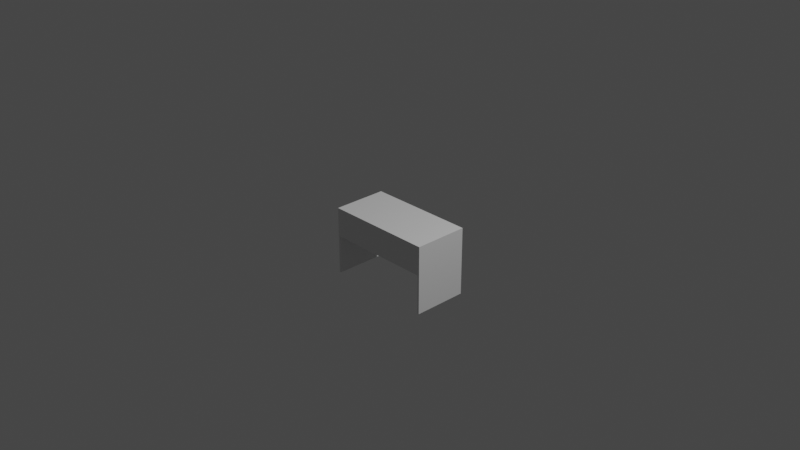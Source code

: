 # Source: table_ofis_1_.blend  (saved by Blender 3.3.6; exported with 4.5.12 LTS)
import bpy
from mathutils import Matrix  # noqa: F401  (used for matrix-valued properties, if any)

bpy.ops.wm.read_factory_settings(use_empty=True)
scene = bpy.context.scene
scene.name = 'Scene'

# ---- collections
col_collection = bpy.data.collections.new('Collection'); scene.collection.children.link(col_collection)

# ---- materials (node trees are filled in below, after node groups)
mat_material = bpy.data.materials.new('Material')
mat_material.alpha_threshold = 0.0
mat_material.use_transparent_shadow = False
mat_material.roughness = 0.5
mat_material.line_color = (0.0, 0.0, 0.0, 1.0)

# ---- material node trees
mat_material.use_nodes = True; mat_material.node_tree.nodes.clear()
_N = mat_material.node_tree.nodes; _L = mat_material.node_tree.links
n0 = _N.new('ShaderNodeOutputMaterial'); n0.name = 'Material Output'; n0.location = (300, 300)
n1 = _N.new('ShaderNodeBsdfPrincipled'); n1.name = 'Principled BSDF'; n1.location = (10, 300)
n1.distribution = 'GGX'
n1.subsurface_method = 'RANDOM_WALK_SKIN'
n1.inputs[3].default_value = 1.45
n1.inputs[27].default_value = (0.0, 0.0, 0.0, 1.0)
n1.inputs[28].default_value = 1.0
_L.new(n1.outputs[0], n0.inputs[0])
n0.is_active_output = True

# ---- world
world_world = bpy.data.worlds.new('World'); scene.world = world_world
world_world.use_nodes = True; world_world.node_tree.nodes.clear()
_N = world_world.node_tree.nodes; _L = world_world.node_tree.links
n0 = _N.new('ShaderNodeOutputWorld'); n0.name = 'World Output'; n0.location = (300, 300)
n1 = _N.new('ShaderNodeBackground'); n1.name = 'Background'; n1.location = (10, 300)
n1.inputs[0].default_value = (0.05088, 0.05088, 0.05088, 1.0)
_L.new(n1.outputs[0], n0.inputs[0])
n0.is_active_output = True
world_world.color = (0.05088, 0.05088, 0.05088)
world_world.use_sun_shadow = False
world_world.sun_shadow_jitter_overblur = 0.0

# ---- cameras
cam_camera = bpy.data.cameras.new('Camera')
cam_camera.clip_end = 100.0
cam_camera.ortho_scale = 7.314

# ---- lights
light_light = bpy.data.lights.new('Light', 'POINT')
light_light.transmission_factor = 0.0
light_light.energy = 1000.0
light_light.shadow_soft_size = 0.1
light_light.shadow_maximum_resolution = 0.006
light_light.use_absolute_resolution = True

# ---- meshes
me_cube = bpy.data.meshes.new('Cube')
me_cube.from_pydata([(1.0, 1.0, 1.0), (1.0, 1.0, -1.0), (1.0, -1.0, 1.0), (1.0, -1.0, -1.0), (-1.0, 1.0, 1.0), (-1.0, 1.0, -1.0), (-1.0, -1.0, 1.0), (-1.0, -1.0, -1.0)], [], [(0, 4, 6, 2), (3, 2, 6, 7), (7, 6, 4, 5), (5, 1, 3, 7), (1, 0, 2, 3), (5, 4, 0, 1)])
_uv = me_cube.uv_layers.new(name='UVMap')
_uv.uv.foreach_set('vector', [0.625, 0.5, 0.875, 0.5, 0.875, 0.75, 0.625, 0.75, 0.375, 0.75, 0.625, 0.75, 0.625, 1.0, 0.375, 1.0, 0.375, 0.0, 0.625, 0.0, 0.625, 0.25, 0.375, 0.25, 0.125, 0.5, 0.375, 0.5, 0.375, 0.75, 0.125, 0.75, 0.375, 0.5, 0.625, 0.5, 0.625, 0.75, 0.375, 0.75, 0.375, 0.25, 0.625, 0.25, 0.625, 0.5, 0.375, 0.5])
me_cube.materials.append(mat_material)
me_cube.use_mirror_vertex_groups = False
me_cube.update()
me_cube_001 = bpy.data.meshes.new('Cube.001')
me_cube_001.from_pydata([(1.0, 1.0, 1.0), (1.0, 1.0, -1.0), (1.0, -1.0, 1.0), (1.0, -1.0, -1.0), (-1.0, 1.0, 1.0), (-1.0, 1.0, -1.0), (-1.0, -1.0, 1.0), (-1.0, -1.0, -1.0)], [], [(0, 4, 6, 2), (3, 2, 6, 7), (7, 6, 4, 5), (5, 1, 3, 7), (1, 0, 2, 3), (5, 4, 0, 1)])
_uv = me_cube_001.uv_layers.new(name='UVMap')
_uv.uv.foreach_set('vector', [0.625, 0.5, 0.875, 0.5, 0.875, 0.75, 0.625, 0.75, 0.375, 0.75, 0.625, 0.75, 0.625, 1.0, 0.375, 1.0, 0.375, 0.0, 0.625, 0.0, 0.625, 0.25, 0.375, 0.25, 0.125, 0.5, 0.375, 0.5, 0.375, 0.75, 0.125, 0.75, 0.375, 0.5, 0.625, 0.5, 0.625, 0.75, 0.375, 0.75, 0.375, 0.25, 0.625, 0.25, 0.625, 0.5, 0.375, 0.5])
me_cube_001.materials.append(mat_material)
me_cube_001.use_mirror_vertex_groups = False
me_cube_001.update()
me_cube_002 = bpy.data.meshes.new('Cube.002')
me_cube_002.from_pydata([(1.0, 1.0, 1.0), (1.0, 1.0, -1.0), (1.0, -1.0, 1.0), (1.0, -1.0, -1.0), (-1.0, 1.0, 1.0), (-1.0, 1.0, -1.0), (-1.0, -1.0, 1.0), (-1.0, -1.0, -1.0)], [], [(0, 4, 6, 2), (3, 2, 6, 7), (7, 6, 4, 5), (5, 1, 3, 7), (1, 0, 2, 3), (5, 4, 0, 1)])
_uv = me_cube_002.uv_layers.new(name='UVMap')
_uv.uv.foreach_set('vector', [0.625, 0.5, 0.875, 0.5, 0.875, 0.75, 0.625, 0.75, 0.375, 0.75, 0.625, 0.75, 0.625, 1.0, 0.375, 1.0, 0.375, 0.0, 0.625, 0.0, 0.625, 0.25, 0.375, 0.25, 0.125, 0.5, 0.375, 0.5, 0.375, 0.75, 0.125, 0.75, 0.375, 0.5, 0.625, 0.5, 0.625, 0.75, 0.375, 0.75, 0.375, 0.25, 0.625, 0.25, 0.625, 0.5, 0.375, 0.5])
me_cube_002.materials.append(mat_material)
me_cube_002.use_mirror_vertex_groups = False
me_cube_002.update()
me_cube_003 = bpy.data.meshes.new('Cube.003')
me_cube_003.from_pydata([(1.0, 1.0, 1.0), (1.0, 1.0, -1.0), (1.0, -1.0, 1.0), (1.0, -1.0, -1.0), (-1.0, 1.0, 1.0), (-1.0, 1.0, -1.0), (-1.0, -1.0, 1.0), (-1.0, -1.0, -1.0)], [], [(0, 4, 6, 2), (3, 2, 6, 7), (7, 6, 4, 5), (5, 1, 3, 7), (1, 0, 2, 3), (5, 4, 0, 1)])
_uv = me_cube_003.uv_layers.new(name='UVMap')
_uv.uv.foreach_set('vector', [0.625, 0.5, 0.875, 0.5, 0.875, 0.75, 0.625, 0.75, 0.375, 0.75, 0.625, 0.75, 0.625, 1.0, 0.375, 1.0, 0.375, 0.0, 0.625, 0.0, 0.625, 0.25, 0.375, 0.25, 0.125, 0.5, 0.375, 0.5, 0.375, 0.75, 0.125, 0.75, 0.375, 0.5, 0.625, 0.5, 0.625, 0.75, 0.375, 0.75, 0.375, 0.25, 0.625, 0.25, 0.625, 0.5, 0.375, 0.5])
me_cube_003.materials.append(mat_material)
me_cube_003.use_mirror_vertex_groups = False
me_cube_003.update()

# ---- objects
ob_cube = bpy.data.objects.new('Cube', me_cube)
ob_light = bpy.data.objects.new('Light', light_light)
ob_camera = bpy.data.objects.new('Camera', cam_camera)
ob_cube_001 = bpy.data.objects.new('Cube.001', me_cube_001)
ob_cube_002 = bpy.data.objects.new('Cube.002', me_cube_002)
ob_cube_003 = bpy.data.objects.new('Cube.003', me_cube_003)

# ---- transforms, parenting, visibility, modifiers, constraints
ob_cube.location = (0.0, 0.0, 0.0)
ob_cube.scale = (0.6, 0.3, 0.01)
ob_cube.lock_rotations_4d = False
ob_cube.empty_display_type = 'ARROWS'
ob_cube.lineart.crease_threshold = 0.0
ob_light.location = (4.076, 1.005, 5.904)
ob_light.rotation_euler = (0.6503, 0.05522, 1.866)
ob_light.lock_rotations_4d = False
ob_light.empty_display_type = 'ARROWS'
ob_light.color = (0.0, 0.0, 0.0, 0.0)
ob_light.lineart.crease_threshold = 0.0
ob_camera.location = (7.359, -6.926, 4.958)
ob_camera.rotation_euler = (1.109, 0.0, 0.8149)
ob_camera.lock_rotations_4d = False
ob_camera.empty_display_type = 'ARROWS'
ob_camera.color = (0.0, 0.0, 0.0, 0.0)
ob_camera.display_type = 'WIRE'
ob_camera.lineart.crease_threshold = 0.0
ob_cube_001.location = (0.59, 5.588e-09, -0.375)
ob_cube_001.scale = (0.01, 0.3, 0.365)
ob_cube_001.lock_rotations_4d = False
ob_cube_001.empty_display_type = 'ARROWS'
ob_cube_001.lineart.crease_threshold = 0.0
ob_cube_002.location = (-0.59, 7.451e-09, -0.375)
ob_cube_002.scale = (0.01, 0.3, 0.365)
ob_cube_002.lock_rotations_4d = False
ob_cube_002.empty_display_type = 'ARROWS'
ob_cube_002.lineart.crease_threshold = 0.0
ob_cube_003.location = (0.0, -0.29, -0.16)
ob_cube_003.scale = (0.58, 0.01, 0.15)
ob_cube_003.lock_rotations_4d = False
ob_cube_003.empty_display_type = 'ARROWS'
ob_cube_003.lineart.crease_threshold = 0.0

# ---- collection membership
col_collection.objects.link(ob_cube)
col_collection.objects.link(ob_light)
col_collection.objects.link(ob_camera)
col_collection.objects.link(ob_cube_001)
col_collection.objects.link(ob_cube_002)
col_collection.objects.link(ob_cube_003)

# ---- scene / render settings (as saved in the file)
scene.camera = ob_camera
scene.frame_start = 1; scene.frame_end = 250; scene.frame_set(1)
scene.render.engine = 'BLENDER_EEVEE_NEXT'
scene.cycles.sampling_pattern = 'TABULATED_SOBOL'
scene.cycles.use_light_tree = False
scene.view_settings.view_transform = 'Filmic'
bpy.context.view_layer.update()
